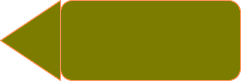

The diagram above was exported from draw.io. Its source (the exported page's mxGraphModel, read from the mxfile embedded in the PNG):
<mxGraphModel dx="989" dy="517" grid="1" gridSize="10" guides="1" tooltips="1" connect="1" arrows="1" fold="1" page="1" pageScale="1" pageWidth="850" pageHeight="1100" math="0" shadow="0">
  <root>
    <mxCell id="0" />
    <mxCell id="1" parent="0" />
    <mxCell id="pk3oNfAM5Z6uza_hruCX-1" value="" style="rounded=1;whiteSpace=wrap;html=1;strokeColor=#C73500;fillColor=#999900;" vertex="1" parent="1">
      <mxGeometry x="330" y="430" width="180" height="80" as="geometry" />
    </mxCell>
    <mxCell id="pk3oNfAM5Z6uza_hruCX-2" value="" style="triangle;whiteSpace=wrap;html=1;rotation=-180;rounded=0;strokeColor=#C73500;fillColor=#999900;" vertex="1" parent="1">
      <mxGeometry x="270" y="430" width="60" height="80" as="geometry" />
    </mxCell>
  </root>
</mxGraphModel>